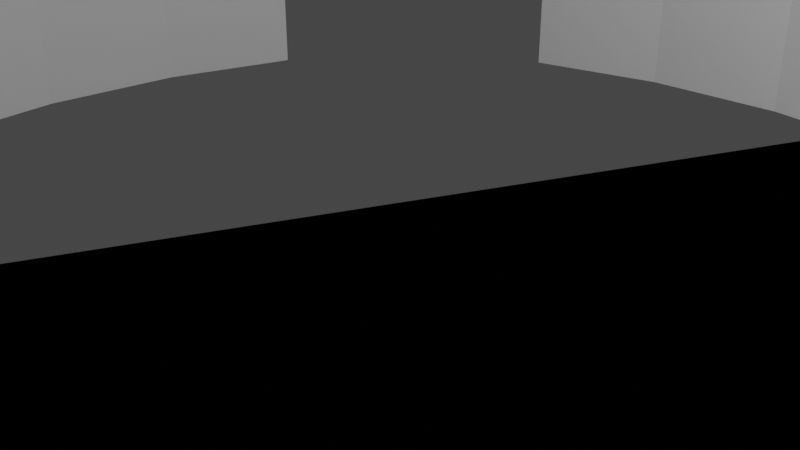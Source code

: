 # Source: EEGympyra.blend  (saved by Blender 2.93.21; exported with 4.5.12 LTS)
import bpy
from mathutils import Matrix  # noqa: F401  (used for matrix-valued properties, if any)

bpy.ops.wm.read_factory_settings(use_empty=True)
scene = bpy.context.scene
scene.name = 'Scene'

# ---- collections
col_collection = bpy.data.collections.new('Collection'); scene.collection.children.link(col_collection)

# ---- world
world_world = bpy.data.worlds.new('World'); scene.world = world_world
world_world.use_nodes = True; world_world.node_tree.nodes.clear()
_N = world_world.node_tree.nodes; _L = world_world.node_tree.links
n0 = _N.new('ShaderNodeOutputWorld'); n0.name = 'World Output'; n0.location = (300, 300)
n1 = _N.new('ShaderNodeBackground'); n1.name = 'Background'; n1.location = (10, 300)
n1.inputs[0].default_value = (0.05088, 0.05088, 0.05088, 1.0)
_L.new(n1.outputs[0], n0.inputs[0])
n0.is_active_output = True
world_world.color = (0.05088, 0.05088, 0.05088)
world_world.use_sun_shadow = False
world_world.sun_shadow_jitter_overblur = 0.0

# ---- cameras
cam_camera = bpy.data.cameras.new('Camera')
cam_camera.clip_end = 100.0
cam_camera.ortho_scale = 7.314

# ---- lights
light_light = bpy.data.lights.new('Light', 'POINT')
light_light.transmission_factor = 0.0
light_light.energy = 1000.0
light_light.shadow_soft_size = 0.1
light_light.shadow_maximum_resolution = 0.006
light_light.use_absolute_resolution = True

# ---- meshes
me_circle_002 = bpy.data.meshes.new('Circle.002')
me_circle_002.from_pydata([(0.0, 1.0, 0.0), (-0.1951, 0.9808, 0.0), (-0.3827, 0.9239, 0.0), (-0.5556, 0.8315, 0.0), (-0.7071, 0.7071, 0.0), (-0.8315, 0.5556, 0.0), (-0.9239, 0.3827, 0.0), (-0.9808, 0.1951, 0.0), (-1.0, -4.371e-08, 0.0), (-0.9808, -0.1951, 0.0), (-0.9239, -0.3827, 0.0), (-0.8315, -0.5556, 0.0), (-0.7071, -0.7071, 0.0), (-0.5556, -0.8315, 0.0), (-0.3827, -0.9239, 0.0), (-0.1951, -0.9808, 0.0), (8.742e-08, -1.0, 0.0), (0.1951, -0.9808, 0.0), (0.3827, -0.9239, 0.0), (0.5556, -0.8315, 0.0), (0.7071, -0.7071, 0.0), (0.8315, -0.5556, 0.0), (0.9239, -0.3827, 0.0), (0.9808, -0.1951, 0.0), (1.0, 1.192e-08, 0.0), (0.9808, 0.1951, 0.0), (0.9239, 0.3827, 0.0), (0.8315, 0.5556, 0.0), (0.7071, 0.7071, 0.0), (0.5556, 0.8315, 0.0), (0.3827, 0.9239, 0.0), (0.1951, 0.9808, 0.0), (9.791e-09, 1.701, -0.08129), (-0.3318, 1.668, -0.08129), (-0.6509, 1.571, -0.08129), (-0.945, 1.414, -0.08129), (-1.203, 1.203, -0.08129), (-1.414, 0.945, -0.08129), (-1.571, 0.6509, -0.08129), (-1.668, 0.3318, -0.08129), (-1.701, -6.129e-08, -0.08129), (-1.668, -0.3318, -0.08129), (-1.571, -0.6509, -0.08129), (-1.414, -0.945, -0.08129), (-1.203, -1.203, -0.08129), (-0.945, -1.414, -0.08129), (-0.6509, -1.571, -0.08129), (-0.3318, -1.668, -0.08129), (1.585e-07, -1.701, -0.08129), (0.3318, -1.668, -0.08129), (0.6509, -1.571, -0.08129), (0.945, -1.414, -0.08129), (1.203, -1.203, -0.08129), (1.414, -0.945, -0.08129), (1.571, -0.6509, -0.08129), (1.668, -0.3318, -0.08129), (1.701, 3.334e-08, -0.08129), (1.668, 0.3318, -0.08129), (1.571, 0.6509, -0.08129), (1.414, 0.945, -0.08129), (1.203, 1.203, -0.08129), (0.945, 1.414, -0.08129), (0.6509, 1.571, -0.08129), (0.3318, 1.668, -0.08129), (-0.1951, 0.9808, 0.4029), (0.0, 1.0, 0.4029), (-0.3827, 0.9239, 0.4029), (-0.5556, 0.8315, 0.4029), (-0.7071, 0.7071, 0.4029), (-0.8315, 0.5556, 0.4029), (-0.9239, 0.3827, 0.4029), (-0.9808, 0.1951, 0.4029), (-1.0, -4.371e-08, 0.4029), (-0.9808, -0.1951, 0.4029), (-0.9239, -0.3827, 0.4029), (-0.8315, -0.5556, 0.4029), (-0.7071, -0.7071, 0.4029), (-0.5556, -0.8315, 0.4029), (-0.3827, -0.9239, 0.4029), (-0.1951, -0.9808, 0.4029), (8.742e-08, -1.0, 0.4029), (0.1951, -0.9808, 0.4029), (0.3827, -0.9239, 0.4029), (0.5556, -0.8315, 0.4029), (0.7071, -0.7071, 0.4029), (0.8315, -0.5556, 0.4029), (0.9239, -0.3827, 0.4029), (0.9808, -0.1951, 0.4029), (1.0, 1.192e-08, 0.4029), (0.9808, 0.1951, 0.4029), (0.9239, 0.3827, 0.4029), (0.8315, 0.5556, 0.4029), (0.7071, 0.7071, 0.4029), (0.5556, 0.8315, 0.4029), (0.3827, 0.9239, 0.4029), (0.1951, 0.9808, 0.4029), (-0.3318, 1.668, 0.4029), (9.791e-09, 1.701, 0.4029), (-0.6509, 1.571, 0.4029), (-0.945, 1.414, 0.4029), (-1.203, 1.203, 0.4029), (-1.414, 0.945, 0.4029), (-1.571, 0.6509, 0.4029), (-1.668, 0.3318, 0.4029), (-1.701, -6.129e-08, 0.4029), (-1.668, -0.3318, 0.4029), (-1.571, -0.6509, 0.4029), (-1.414, -0.945, 0.4029), (-1.203, -1.203, 0.4029), (-0.945, -1.414, 0.4029), (-0.6509, -1.571, 0.4029), (-0.3318, -1.668, 0.4029), (1.585e-07, -1.701, 0.4029), (0.3318, -1.668, 0.4029), (0.6509, -1.571, 0.4029), (0.945, -1.414, 0.4029), (1.203, -1.203, 0.4029), (1.414, -0.945, 0.4029), (1.571, -0.6509, 0.4029), (1.668, -0.3318, 0.4029), (1.701, 3.334e-08, 0.4029), (1.668, 0.3318, 0.4029), (1.571, 0.6509, 0.4029), (1.414, 0.945, 0.4029), (1.203, 1.203, 0.4029), (0.945, 1.414, 0.4029), (0.6509, 1.571, 0.4029), (0.3318, 1.668, 0.4029), (-0.1951, 0.9808, 0.7753), (-3.992e-09, 1.0, 0.7753), (-0.3827, 0.9239, 0.7753), (-0.9808, 0.1951, 0.7753), (-0.9239, 0.3827, 0.7753), (-1.0, -4.371e-08, 0.7753), (-0.9808, -0.1951, 0.7753), (-0.9239, -0.3827, 0.7753), (-0.1951, -0.9808, 0.7753), (-0.3827, -0.9239, 0.7753), (8.343e-08, -1.0, 0.7753), (0.1951, -0.9808, 0.7753), (0.3827, -0.9239, 0.7753), (0.9808, -0.1951, 0.7753), (0.9239, -0.3827, 0.7753), (1.0, 1.192e-08, 0.7753), (0.9808, 0.1951, 0.7753), (0.9239, 0.3827, 0.7753), (0.1951, 0.9808, 0.7753), (0.3827, 0.9239, 0.7753), (-0.3318, 1.668, 0.7753), (5.799e-09, 1.701, 0.7753), (-0.6509, 1.571, 0.7753), (-1.668, 0.3318, 0.7753), (-1.571, 0.6509, 0.7753), (-1.701, -6.129e-08, 0.7753), (-1.668, -0.3318, 0.7753), (-1.571, -0.6509, 0.7753), (-0.3318, -1.668, 0.7753), (-0.6509, -1.571, 0.7753), (1.545e-07, -1.701, 0.7753), (0.3318, -1.668, 0.7753), (0.6509, -1.571, 0.7753), (1.668, -0.3318, 0.7753), (1.571, -0.6509, 0.7753), (1.701, 3.334e-08, 0.7753), (1.668, 0.3318, 0.7753), (1.571, 0.6509, 0.7753), (0.3318, 1.668, 0.7753), (0.6509, 1.571, 0.7753), (-0.1951, -0.9808, 0.4029), (-0.3827, -0.9239, 0.4029), (8.742e-08, -1.0, 0.4029), (0.1951, -0.9808, 0.4029), (0.3827, -0.9239, 0.4029), (-0.1951, -0.9808, 0.7753), (-0.3827, -0.9239, 0.7753), (8.343e-08, -1.0, 0.7753), (0.1951, -0.9808, 0.7753), (0.3827, -0.9239, 0.7753), (-0.2889, -0.9523, 0.4029), (-0.09755, -0.9904, 0.4029), (0.09755, -0.9904, 0.4029), (0.2889, -0.9523, 0.4029), (-0.2889, -0.9523, 0.7753), (-0.09755, -0.9904, 0.7753), (0.09755, -0.9904, 0.7753), (0.2889, -0.9523, 0.7753), (0.3827, -0.9239, 0.5891), (-0.3827, -0.9239, 0.5891), (-0.1951, -0.9808, 0.5891), (8.543e-08, -1.0, 0.5891), (0.1951, -0.9808, 0.5891), (0.2889, -0.9523, 0.5891), (0.09755, -0.9904, 0.5891), (-0.09755, -0.9904, 0.5891), (-0.2889, -0.9523, 0.5891), (-0.2889, -0.7023, 0.7753), (-0.3827, -0.6739, 0.7753), (-0.09755, -0.7404, 0.7753), (-0.1951, -0.7308, 0.7753), (0.09755, -0.7404, 0.7753), (7.675e-08, -0.75, 0.7753), (0.2889, -0.7023, 0.7753), (0.1951, -0.7308, 0.7753), (0.3827, -0.6739, 0.5891), (0.3827, -0.6739, 0.7753), (-0.3827, -0.6739, 0.5891), (-0.1951, -0.7308, 0.5891), (7.875e-08, -0.75, 0.5891), (0.1951, -0.7308, 0.5891), (0.2889, -0.7023, 0.5891), (0.09755, -0.7404, 0.5891), (-0.09755, -0.7404, 0.5891), (-0.2889, -0.7023, 0.5891), (0.9523, -0.2889, 0.4029), (0.9904, -0.09755, 0.4029), (0.9904, 0.09755, 0.4029), (0.9523, 0.2889, 0.4029), (0.9523, -0.2889, 0.7753), (0.9904, -0.09755, 0.7753), (0.9904, 0.09755, 0.7753), (0.9523, 0.2889, 0.7753), (0.9239, -0.3827, 0.5891), (0.9808, -0.1951, 0.5891), (1.0, 1.192e-08, 0.5891), (0.9808, 0.1951, 0.5891), (0.9239, 0.3827, 0.5891), (0.9523, 0.2889, 0.5891), (0.9904, 0.09755, 0.5891), (0.9904, -0.09755, 0.5891), (0.9523, -0.2889, 0.5891), (0.7023, -0.2889, 0.7753), (0.6739, -0.3827, 0.7753), (0.7404, -0.09755, 0.7753), (0.7308, -0.1951, 0.7753), (0.7404, 0.09755, 0.7753), (0.75, -5.25e-09, 0.7753), (0.7023, 0.2889, 0.7753), (0.7308, 0.1951, 0.7753), (0.6739, -0.3827, 0.5891), (0.6739, 0.3827, 0.7753), (0.7308, -0.1951, 0.5891), (0.75, -5.25e-09, 0.5891), (0.7308, 0.1951, 0.5891), (0.6739, 0.3827, 0.5891), (0.7023, 0.2889, 0.5891), (0.7404, 0.09755, 0.5891), (0.7404, -0.09755, 0.5891), (0.7023, -0.2889, 0.5891), (-0.09755, 0.9904, 0.4029), (-0.2889, 0.9523, 0.4029), (0.2889, 0.9523, 0.4029), (0.09755, 0.9904, 0.4029), (-0.09755, 0.9904, 0.7753), (-0.2889, 0.9523, 0.7753), (0.2889, 0.9523, 0.7753), (0.09755, 0.9904, 0.7753), (0.3827, 0.9239, 0.5891), (-1.996e-09, 1.0, 0.5891), (-0.1951, 0.9808, 0.5891), (-0.3827, 0.9239, 0.5891), (0.1951, 0.9808, 0.5891), (0.09755, 0.9904, 0.5891), (0.2889, 0.9523, 0.5891), (-0.2889, 0.9523, 0.5891), (-0.09755, 0.9904, 0.5891), (-0.09755, 0.7404, 0.7753), (1.724e-08, 0.75, 0.7753), (-0.2889, 0.7023, 0.7753), (-0.1951, 0.7308, 0.7753), (0.2889, 0.7023, 0.7753), (0.3827, 0.6739, 0.7753), (0.09755, 0.7404, 0.7753), (0.1951, 0.7308, 0.7753), (1.923e-08, 0.75, 0.5891), (-0.3827, 0.6739, 0.5891), (-0.3827, 0.6739, 0.7753), (0.3827, 0.6739, 0.5891), (-0.1951, 0.7308, 0.5891), (0.1951, 0.7308, 0.5891), (0.09755, 0.7404, 0.5891), (0.2889, 0.7023, 0.5891), (-0.2889, 0.7023, 0.5891), (-0.09755, 0.7404, 0.5891), (-0.9523, 0.2889, 0.4029), (-0.9904, 0.09755, 0.4029), (-0.9904, -0.09755, 0.4029), (-0.9523, -0.2889, 0.4029), (-0.9523, 0.2889, 0.7753), (-0.9904, 0.09755, 0.7753), (-0.9904, -0.09755, 0.7753), (-0.9523, -0.2889, 0.7753), (-1.0, -4.371e-08, 0.5891), (-0.9808, -0.1951, 0.5891), (-0.9239, -0.3827, 0.5891), (-0.9239, 0.3827, 0.5891), (-0.9808, 0.1951, 0.5891), (-0.9904, 0.09755, 0.5891), (-0.9523, 0.2889, 0.5891), (-0.9523, -0.2889, 0.5891), (-0.9904, -0.09755, 0.5891), (-0.7023, 0.2889, 0.7753), (-0.6739, 0.3827, 0.7753), (-0.7404, 0.09755, 0.7753), (-0.7308, 0.1951, 0.7753), (-0.7404, -0.09755, 0.7753), (-0.75, -5.802e-08, 0.7753), (-0.7023, -0.2889, 0.7753), (-0.7308, -0.1951, 0.7753), (-0.75, -5.802e-08, 0.5891), (-0.6739, -0.3827, 0.7753), (-0.7308, -0.1951, 0.5891), (-0.6739, -0.3827, 0.5891), (-0.6739, 0.3827, 0.5891), (-0.7308, 0.1951, 0.5891), (-0.7404, 0.09755, 0.5891), (-0.7023, 0.2889, 0.5891), (-0.7023, -0.2889, 0.5891), (-0.7404, -0.09755, 0.5891)], [], [(48, 16, 17, 18, 19, 20, 21, 22, 23, 24, 25, 26, 27, 28, 29, 30, 31, 0, 32, 63, 62, 61, 60, 59, 58, 57, 56, 55, 54, 53, 52, 51, 50, 49), (32, 0, 1, 2, 3, 4, 5, 6, 7, 8, 9, 10, 11, 12, 13, 14, 15, 16, 48, 47, 46, 45, 44, 43, 42, 41, 40, 39, 38, 37, 36, 35, 34, 33), (250, 251, 95), (248, 249, 64), (61, 62, 126, 125), (35, 36, 100, 99), (10, 9, 73, 286, 74), (62, 63, 127, 126), (36, 37, 101, 100), (11, 10, 74, 75), (63, 32, 97, 127), (37, 38, 102, 101), (12, 11, 75, 76), (38, 39, 103, 102), (13, 12, 76, 77), (39, 40, 104, 103), (14, 13, 77, 78), (40, 41, 105, 104), (15, 14, 78, 79), (41, 42, 106, 105), (16, 15, 79, 80), (42, 43, 107, 106), (17, 16, 80, 81), (43, 44, 108, 107), (18, 17, 81, 82), (44, 45, 109, 108), (19, 18, 82, 83), (45, 46, 110, 109), (20, 19, 83, 84), (46, 47, 111, 110), (21, 20, 84, 85), (47, 48, 112, 111), (22, 21, 85, 86), (48, 49, 113, 112), (23, 22, 86, 213, 87), (49, 50, 114, 113), (24, 23, 87, 214, 88), (50, 51, 115, 114), (25, 24, 88, 215, 89), (51, 52, 116, 115), (26, 25, 89, 216, 90), (52, 53, 117, 116), (27, 26, 90, 91), (1, 0, 65, 248, 64), (53, 54, 118, 117), (28, 27, 91, 92), (2, 1, 64, 249, 66), (54, 55, 119, 118), (29, 28, 92, 93), (3, 2, 66, 67), (55, 56, 120, 119), (30, 29, 93, 94), (4, 3, 67, 68), (56, 57, 121, 120), (31, 30, 94, 250, 95), (5, 4, 68, 69), (57, 58, 122, 121), (0, 31, 95, 251, 65), (6, 5, 69, 70), (58, 59, 123, 122), (32, 33, 96, 97), (7, 6, 70, 283, 71), (59, 60, 124, 123), (33, 34, 98, 96), (8, 7, 71, 284, 72), (60, 61, 125, 124), (34, 35, 99, 98), (9, 8, 72, 285, 73), (145, 225, 243, 239), (126, 127, 166, 167), (288, 133, 305, 302), (112, 113, 159, 158), (157, 156, 158, 159, 160, 140, 139, 138, 136, 137), (143, 218, 141, 217, 142, 162, 161, 163, 164, 165, 145, 220, 144, 219), (167, 166, 149, 148, 150, 130, 253, 128, 252, 129, 255, 146, 254, 147), (133, 288, 131, 287, 132, 152, 151, 153, 154, 155, 135, 290, 134, 289), (113, 114, 160, 159), (292, 299, 317, 310), (114, 82, 140, 160), (127, 97, 149, 166), (224, 227, 245, 242), (78, 110, 157, 137), (217, 141, 233, 230), (102, 103, 151, 152), (86, 118, 162, 142, 221), (144, 220, 236, 237), (103, 104, 153, 151), (122, 90, 225, 145, 165), (104, 105, 154, 153), (94, 126, 167, 147, 256), (147, 254, 269, 270), (118, 119, 161, 162), (140, 82, 172, 186, 177), (105, 106, 155, 154), (98, 66, 259, 130, 150), (254, 146, 272, 269), (119, 120, 163, 161), (139, 140, 177, 185, 176), (70, 102, 152, 132, 294), (120, 121, 164, 163), (79, 78, 169, 178, 168), (106, 74, 293, 135, 155), (264, 257, 273, 282), (121, 122, 165, 164), (82, 81, 171, 181, 172), (262, 256, 276, 280), (97, 96, 148, 149), (110, 111, 156, 157), (295, 297, 315, 313), (96, 98, 150, 148), (111, 112, 158, 156), (134, 290, 306, 307), (193, 188, 206, 211), (187, 174, 196, 205), (191, 190, 208, 209), (175, 184, 199, 200), (137, 136, 173, 182, 174), (80, 79, 168, 179, 170), (78, 137, 174, 187, 169), (136, 138, 175, 183, 173), (81, 80, 170, 180, 171), (138, 139, 176, 184, 175), (189, 193, 211, 207), (172, 181, 191, 186), (181, 171, 190, 191), (186, 191, 209, 203), (171, 180, 192, 190), (180, 170, 189, 192), (173, 183, 197, 198), (170, 179, 193, 189), (179, 168, 188, 193), (185, 177, 204, 201), (168, 178, 194, 188), (178, 169, 187, 194), (212, 205, 196, 195), (211, 206, 198, 197), (210, 207, 200, 199), (209, 208, 202, 201), (203, 209, 201, 204), (208, 210, 199, 202), (207, 211, 197, 200), (206, 212, 195, 198), (176, 185, 201, 202), (177, 186, 203, 204), (182, 173, 198, 195), (190, 192, 210, 208), (188, 194, 212, 206), (183, 175, 200, 197), (192, 189, 207, 210), (194, 187, 205, 212), (184, 176, 202, 199), (174, 182, 195, 196), (143, 219, 234, 235), (90, 216, 226, 225), (216, 89, 224, 226), (228, 222, 240, 246), (89, 215, 227, 224), (215, 88, 223, 227), (141, 218, 232, 233), (88, 214, 228, 223), (214, 87, 222, 228), (226, 224, 242, 244), (87, 213, 229, 222), (213, 86, 221, 229), (247, 238, 231, 230), (246, 240, 233, 232), (245, 241, 235, 234), (244, 242, 237, 236), (243, 244, 236, 239), (242, 245, 234, 237), (241, 246, 232, 235), (240, 247, 230, 233), (222, 229, 247, 240), (218, 143, 235, 232), (227, 223, 241, 245), (229, 221, 238, 247), (219, 144, 237, 234), (221, 142, 231, 238), (220, 145, 239, 236), (225, 226, 244, 243), (142, 217, 230, 231), (223, 228, 246, 241), (253, 130, 275, 267), (65, 251, 261, 257), (251, 95, 260, 261), (258, 264, 282, 277), (95, 250, 262, 260), (250, 94, 256, 262), (260, 262, 280, 278), (66, 249, 263, 259), (249, 64, 258, 263), (252, 128, 268, 265), (64, 248, 264, 258), (248, 65, 257, 264), (97, 96, 98, 99, 100, 101, 102, 103, 104, 105, 106, 107, 108, 109, 110, 111, 112, 80, 79, 78, 77, 76, 75, 74, 286, 73, 285, 72, 284, 71, 283, 70, 69, 68, 67, 66, 249, 248, 65), (112, 113, 114, 115, 116, 117, 118, 119, 120, 121, 122, 123, 124, 125, 126, 127, 97, 65, 251, 250, 94, 93, 92, 91, 90, 216, 89, 215, 88, 214, 87, 213, 86, 85, 84, 83, 82, 81, 80), (282, 273, 266, 265), (281, 277, 268, 267), (280, 276, 270, 269), (279, 278, 272, 271), (273, 279, 271, 266), (278, 280, 269, 272), (274, 281, 267, 275), (277, 282, 265, 268), (129, 252, 265, 266), (146, 255, 271, 272), (255, 129, 266, 271), (257, 261, 279, 273), (128, 253, 267, 268), (256, 147, 270, 276), (259, 263, 281, 274), (261, 260, 278, 279), (263, 258, 277, 281), (130, 259, 274, 275), (287, 131, 303, 300), (72, 284, 296, 291), (284, 71, 295, 296), (294, 132, 301, 312), (71, 283, 297, 295), (283, 70, 294, 297), (133, 289, 304, 305), (74, 286, 298, 293), (286, 73, 292, 298), (135, 293, 311, 309), (73, 285, 299, 292), (285, 72, 291, 299), (317, 308, 305, 304), (316, 310, 307, 306), (315, 312, 301, 300), (314, 313, 303, 302), (308, 314, 302, 305), (313, 315, 300, 303), (311, 316, 306, 309), (310, 317, 304, 307), (297, 294, 312, 315), (299, 291, 308, 317), (289, 134, 307, 304), (290, 135, 309, 306), (291, 296, 314, 308), (293, 298, 316, 311), (132, 287, 300, 301), (296, 295, 313, 314), (298, 292, 310, 316), (131, 288, 302, 303)])
_uv = me_circle_002.uv_layers.new(name='UVMap')
_uv.uv.foreach_set('vector', [0.0, 0.0, 0.0, 0.0, 0.0, 0.0, 0.0, 0.0, 0.0, 0.0, 0.0, 0.0, 0.0, 0.0, 0.0, 0.0, 0.0, 0.0, 0.0, 0.0, 0.0, 0.0, 0.0, 0.0, 0.0, 0.0, 0.0, 0.0, 0.0, 0.0, 0.0, 0.0, 0.0, 0.0, 0.0, 0.0, 0.0, 0.0, 0.0, 0.0, 0.0, 0.0, 0.0, 0.0, 0.0, 0.0, 0.0, 0.0, 0.0, 0.0, 0.0, 0.0, 0.0, 0.0, 0.0, 0.0, 0.0, 0.0, 0.0, 0.0, 0.0, 0.0, 0.0, 0.0, 0.0, 0.0, 0.0, 0.0, 0.0, 0.0, 0.0, 0.0, 0.0, 0.0, 0.0, 0.0, 0.0, 0.0, 0.0, 0.0, 0.0, 0.0, 0.0, 0.0, 0.0, 0.0, 0.0, 0.0, 0.0, 0.0, 0.0, 0.0, 0.0, 0.0, 0.0, 0.0, 0.0, 0.0, 0.0, 0.0, 0.0, 0.0, 0.0, 0.0, 0.0, 0.0, 0.0, 0.0, 0.0, 0.0, 0.0, 0.0, 0.0, 0.0, 0.0, 0.0, 0.0, 0.0, 0.0, 0.0, 0.0, 0.0, 0.0, 0.0, 0.0, 0.0, 0.0, 0.0, 0.0, 0.0, 0.0, 0.0, 0.0, 0.0, 0.0, 0.0, 0.0, 0.0, 0.0, 0.0, 0.0, 0.0, 0.0, 0.0, 0.0, 0.0, 0.0, 0.0, 0.0, 0.0, 0.0, 0.0, 0.0, 0.0, 0.0, 0.0, 0.0, 0.0, 0.0, 0.0, 0.0, 0.0, 0.0, 0.0, 0.0, 0.0, 0.0, 0.0, 0.0, 0.0, 0.0, 0.0, 0.0, 0.0, 0.0, 0.0, 0.0, 0.0, 0.0, 0.0, 0.0, 0.0, 0.0, 0.0, 0.0, 0.0, 0.0, 0.0, 0.0, 0.0, 0.0, 0.0, 0.0, 0.0, 0.0, 0.0, 0.0, 0.0, 0.0, 0.0, 0.0, 0.0, 0.0, 0.0, 0.0, 0.0, 0.0, 0.0, 0.0, 0.0, 0.0, 0.0, 0.0, 0.0, 0.0, 0.0, 0.0, 0.0, 0.0, 0.0, 0.0, 0.0, 0.0, 0.0, 0.0, 0.0, 0.0, 0.0, 0.0, 0.0, 0.0, 0.0, 0.0, 0.0, 0.0, 0.0, 0.0, 0.0, 0.0, 0.0, 0.0, 0.0, 0.0, 0.0, 0.0, 0.0, 0.0, 0.0, 0.0, 0.0, 0.0, 0.0, 0.0, 0.0, 0.0, 0.0, 0.0, 0.0, 0.0, 0.0, 0.0, 0.0, 0.0, 0.0, 0.0, 0.0, 0.0, 0.0, 0.0, 0.0, 0.0, 0.0, 0.0, 0.0, 0.0, 0.0, 0.0, 0.0, 0.0, 0.0, 0.0, 0.0, 0.0, 0.0, 0.0, 0.0, 0.0, 0.0, 0.0, 0.0, 0.0, 0.0, 0.0, 0.0, 0.0, 0.0, 0.0, 0.0, 0.0, 0.0, 0.0, 0.0, 0.0, 0.0, 0.0, 0.0, 0.0, 0.0, 0.0, 0.0, 0.0, 0.0, 0.0, 0.0, 0.0, 0.0, 0.0, 0.0, 0.0, 0.0, 0.0, 0.0, 0.0, 0.0, 0.0, 0.0, 0.0, 0.0, 0.0, 0.0, 0.0, 0.0, 0.0, 0.0, 0.0, 0.0, 0.0, 0.0, 0.0, 0.0, 0.0, 0.0, 0.0, 0.0, 0.0, 0.0, 0.0, 0.0, 0.0, 0.0, 0.0, 0.0, 0.0, 0.0, 0.0, 0.0, 0.0, 0.0, 0.0, 0.0, 0.0, 0.0, 0.0, 0.0, 0.0, 0.0, 0.0, 0.0, 0.0, 0.0, 0.0, 0.0, 0.0, 0.0, 0.0, 0.0, 0.0, 0.0, 0.0, 0.0, 0.0, 0.0, 0.0, 0.0, 0.0, 0.0, 0.0, 0.0, 0.0, 0.0, 0.0, 0.0, 0.0, 0.0, 0.0, 0.0, 0.0, 0.0, 0.0, 0.0, 0.0, 0.0, 0.0, 0.0, 0.0, 0.0, 0.0, 0.0, 0.0, 0.0, 0.0, 0.0, 0.0, 0.0, 0.0, 0.0, 0.0, 0.0, 0.0, 0.0, 0.0, 0.0, 0.0, 0.0, 0.0, 0.0, 0.0, 0.0, 0.0, 0.0, 0.0, 0.0, 0.0, 0.0, 0.0, 0.0, 0.0, 0.0, 0.0, 0.0, 0.0, 0.0, 0.0, 0.0, 0.0, 0.0, 0.0, 0.0, 0.0, 0.0, 0.0, 0.0, 0.0, 0.0, 0.0, 0.0, 0.0, 0.0, 0.0, 0.0, 0.0, 0.0, 0.0, 0.0, 0.0, 0.0, 0.0, 0.0, 0.0, 0.0, 0.0, 0.0, 0.0, 0.0, 0.0, 0.0, 0.0, 0.0, 0.0, 0.0, 0.0, 0.0, 0.0, 0.0, 0.0, 0.0, 0.0, 0.0, 0.0, 0.0, 0.0, 0.0, 0.0, 0.0, 0.0, 0.0, 0.0, 0.0, 0.0, 0.0, 0.0, 0.0, 0.0, 0.0, 0.0, 0.0, 0.0, 0.0, 0.0, 0.0, 0.0, 0.0, 0.0, 0.0, 0.0, 0.0, 0.0, 0.0, 0.0, 0.0, 0.0, 0.0, 0.0, 0.0, 0.0, 0.0, 0.0, 0.0, 0.0, 0.0, 0.0, 0.0, 0.0, 0.0, 0.0, 0.0, 0.0, 0.0, 0.0, 0.0, 0.0, 0.0, 0.0, 0.0, 0.0, 0.0, 0.0, 0.0, 0.0, 0.0, 0.0, 0.0, 0.0, 0.0, 0.0, 0.0, 0.0, 0.0, 0.0, 0.0, 0.0, 0.0, 0.0, 0.0, 0.0, 0.0, 0.0, 0.0, 0.0, 0.0, 0.0, 0.0, 0.0, 0.0, 0.0, 0.0, 0.0, 0.0, 0.0, 0.0, 0.0, 0.0, 0.0, 0.0, 0.0, 0.0, 0.0, 0.0, 0.0, 0.0, 0.0, 0.0, 0.0, 0.0, 0.0, 0.0, 0.0, 0.0, 0.0, 0.0, 0.0, 0.0, 0.0, 0.0, 0.0, 0.0, 0.0, 0.0, 0.0, 0.0, 0.0, 0.0, 0.0, 0.0, 0.0, 0.0, 0.0, 0.0, 0.0, 0.0, 0.0, 0.0, 0.0, 0.0, 0.0, 0.0, 0.0, 0.0, 0.0, 0.0, 0.0, 0.0, 0.0, 0.0, 0.0, 0.0, 0.0, 0.0, 0.0, 0.0, 0.0, 0.0, 0.0, 0.0, 0.0, 0.0, 0.0, 0.0, 0.0, 0.0, 0.0, 0.0, 0.0, 0.0, 0.0, 0.0, 0.0, 0.0, 0.0, 0.0, 0.0, 0.0, 0.0, 0.0, 0.0, 0.0, 0.0, 0.0, 0.0, 0.0, 0.0, 0.0, 0.0, 0.0, 0.0, 0.0, 0.0, 0.0, 0.0, 0.0, 0.0, 0.0, 0.0, 0.0, 0.0, 0.0, 0.0, 0.0, 0.0, 0.0, 0.0, 0.0, 0.0, 0.0, 0.0, 0.0, 0.0, 0.0, 0.0, 0.0, 0.0, 0.0, 0.0, 0.0, 0.0, 0.0, 0.0, 0.0, 0.0, 0.0, 0.0, 0.0, 0.0, 0.0, 0.0, 0.0, 0.0, 0.0, 0.0, 0.0, 0.0, 0.0, 0.0, 0.0, 0.0, 0.0, 0.0, 0.0, 0.0, 0.0, 0.0, 0.0, 0.0, 0.0, 0.0, 0.0, 0.0, 0.0, 0.0, 0.0, 0.0, 0.0, 0.0, 0.0, 0.0, 0.0, 0.0, 0.0, 0.0, 0.0, 0.0, 0.0, 0.0, 0.0, 0.0, 0.0, 0.0, 0.0, 0.0, 0.0, 0.0, 0.0, 0.0, 0.0, 0.0, 0.0, 0.0, 0.0, 0.0, 0.0, 0.0, 0.0, 0.0, 0.0, 0.0, 0.0, 0.0, 0.0, 0.0, 0.0, 0.0, 0.0, 0.0, 0.0, 0.0, 0.0, 0.0, 0.0, 0.0, 0.0, 0.0, 0.0, 0.0, 0.0, 0.0, 0.0, 0.0, 0.0, 0.0, 0.0, 0.0, 0.0, 0.0, 0.0, 0.0, 0.0, 0.0, 0.0, 0.0, 0.0, 0.0, 0.0, 0.0, 0.0, 0.0, 0.0, 0.0, 0.0, 0.0, 0.0, 0.0, 0.0, 0.0, 0.0, 0.0, 0.0, 0.0, 0.0, 0.0, 0.0, 0.0, 0.0, 0.0, 0.0, 0.0, 0.0, 0.0, 0.0, 0.0, 0.0, 0.0, 0.0, 0.0, 0.0, 0.0, 0.0, 0.0, 0.0, 0.0, 0.0, 0.0, 0.0, 0.0, 0.0, 0.0, 0.0, 0.0, 0.0, 0.0, 0.0, 0.0, 0.0, 0.0, 0.0, 0.0, 0.0, 0.0, 0.0, 0.0, 0.0, 0.0, 0.0, 0.0, 0.0, 0.0, 0.0, 0.0, 0.0, 0.0, 0.0, 0.0, 0.0, 0.0, 0.0, 0.0, 0.0, 0.0, 0.0, 0.0, 0.0, 0.0, 0.0, 0.0, 0.0, 0.0, 0.0, 0.0, 0.0, 0.0, 0.0, 0.0, 0.0, 0.0, 0.0, 0.0, 0.0, 0.0, 0.0, 0.0, 0.0, 0.0, 0.0, 0.0, 0.0, 0.0, 0.0, 0.0, 0.0, 0.0, 0.0, 0.0, 0.0, 0.0, 0.0, 0.0, 0.0, 0.0, 0.0, 0.0, 0.0, 0.0, 0.0, 0.0, 0.0, 0.0, 0.0, 0.0, 0.0, 0.0, 0.0, 0.0, 0.0, 0.0, 0.0, 0.0, 0.0, 0.0, 0.0, 0.0, 0.0, 0.0, 0.0, 0.0, 0.0, 0.0, 0.0, 0.0, 0.0, 0.0, 0.0, 0.0, 0.0, 0.0, 0.0, 0.0, 0.0, 0.0, 0.0, 0.0, 0.0, 0.0, 0.0, 0.0, 0.0, 0.0, 0.0, 0.0, 0.0, 0.0, 0.0, 0.0, 0.0, 0.0, 0.0, 0.0, 0.0, 0.0, 0.0, 0.0, 0.0, 0.0, 0.0, 0.0, 0.0, 0.0, 0.0, 0.0, 0.0, 0.0, 0.0, 0.0, 0.0, 0.0, 0.0, 0.0, 0.0, 0.0, 0.0, 0.0, 0.0, 0.0, 0.0, 0.0, 0.0, 0.0, 0.0, 0.0, 0.0, 0.0, 0.0, 0.0, 0.0, 0.0, 0.0, 0.0, 0.0, 0.0, 0.0, 0.0, 0.0, 0.0, 0.0, 0.0, 0.0, 0.0, 0.0, 0.0, 0.0, 0.0, 0.0, 0.0, 0.0, 0.0, 0.0, 0.0, 0.0, 0.0, 0.0, 0.0, 0.0, 0.0, 0.0, 0.0, 0.0, 0.0, 0.0, 0.0, 0.0, 0.0, 0.0, 0.0, 0.0, 0.0, 0.0, 0.0, 0.0, 0.0, 0.0, 0.0, 0.0, 0.0, 0.0, 0.0, 0.0, 0.0, 0.0, 0.0, 0.0, 0.0, 0.0, 0.0, 0.0, 0.0, 0.0, 0.0, 0.0, 0.0, 0.0, 0.0, 0.0, 0.0, 0.0, 0.0, 0.0, 0.0, 0.0, 0.0, 0.0, 0.0, 0.0, 0.0, 0.0, 0.0, 0.0, 0.0, 0.0, 0.0, 0.0, 0.0, 0.0, 0.0, 0.0, 0.0, 0.0, 0.0, 0.0, 0.0, 0.0, 0.0, 0.0, 0.0, 0.0, 0.0, 0.0, 0.0, 0.0, 0.0, 0.0, 0.0, 0.0, 0.0, 0.0, 0.0, 0.0, 0.0, 0.0, 0.0, 0.0, 0.0, 0.0, 0.0, 0.0, 0.0, 0.0, 0.0, 0.0, 0.0, 0.0, 0.0, 0.0, 0.0, 0.0, 0.0, 0.0, 0.0, 0.0, 0.0, 0.0, 0.0, 0.0, 0.0, 0.0, 0.0, 0.0, 0.0, 0.0, 0.0, 0.0, 0.0, 0.0, 0.0, 0.0, 0.0, 0.0, 0.0, 0.0, 0.0, 0.0, 0.0, 0.0, 0.0, 0.0, 0.0, 0.0, 0.0, 0.0, 0.0, 0.0, 0.0, 0.0, 0.0, 0.0, 0.0, 0.0, 0.0, 0.0, 0.0, 0.0, 0.0, 0.0, 0.0, 0.0, 0.0, 0.0, 0.0, 0.0, 0.0, 0.0, 0.0, 0.0, 0.0, 0.0, 0.0, 0.0, 0.0, 0.0, 0.0, 0.0, 0.0, 0.0, 0.0, 0.0, 0.0, 0.0, 0.0, 0.0, 0.0, 0.0, 0.0, 0.0, 0.0, 0.0, 0.0, 0.0, 0.0, 0.0, 0.0, 0.0, 0.0, 0.0, 0.0, 0.0, 0.0, 0.0, 0.0, 0.0, 0.0, 0.0, 0.0, 0.0, 0.0, 0.0, 0.0, 0.0, 0.0, 0.0, 0.0, 0.0, 0.0, 0.0, 0.0, 0.0, 0.0, 0.0, 0.0, 0.0, 0.0, 0.0, 0.0, 0.0, 0.0, 0.0, 0.0, 0.0, 0.0, 0.0, 0.0, 0.0, 0.0, 0.0, 0.0, 0.0, 0.0, 0.0, 0.0, 0.0, 0.0, 0.0, 0.0, 0.0, 0.0, 0.0, 0.0, 0.0, 0.0, 0.0, 0.0, 0.0, 0.0, 0.0, 0.0, 0.0, 0.0, 0.0, 0.0, 0.0, 0.0, 0.0, 0.0, 0.0, 0.0, 0.0, 0.0, 0.0, 0.0, 0.0, 0.0, 0.0, 0.0, 0.0, 0.0, 0.0, 0.0, 0.0, 0.0, 0.0, 0.0, 0.0, 0.0, 0.0, 0.0, 0.0, 0.0, 0.0, 0.0, 0.0, 0.0, 0.0, 0.0, 0.0, 0.0, 0.0, 0.0, 0.0, 0.0, 0.0, 0.0, 0.0, 0.0, 0.0, 0.0, 0.0, 0.0, 0.0, 0.0, 0.0, 0.0, 0.0, 0.0, 0.0, 0.0, 0.0, 0.0, 0.0, 0.0, 0.0, 0.0, 0.0, 0.0, 0.0, 0.0, 0.0, 0.0, 0.0, 0.0, 0.0, 0.0, 0.0, 0.0, 0.0, 0.0, 0.0, 0.0, 0.0, 0.0, 0.0, 0.0, 0.0, 0.0, 0.0, 0.0, 0.0, 0.0, 0.0, 0.0, 0.0, 0.0, 0.0, 0.0, 0.0, 0.0, 0.0, 0.0, 0.0, 0.0, 0.0, 0.0, 0.0, 0.0, 0.0, 0.0, 0.0, 0.0, 0.0, 0.0, 0.0, 0.0, 0.0, 0.0, 0.0, 0.0, 0.0, 0.0, 0.0, 0.0, 0.0, 0.0, 0.0, 0.0, 0.0, 0.0, 0.0, 0.0, 0.0, 0.0, 0.0, 0.0, 0.0, 0.0, 0.0, 0.0, 0.0, 0.0, 0.0, 0.0, 0.0, 0.0, 0.0, 0.0, 0.0, 0.0, 0.0, 0.0, 0.0, 0.0, 0.0, 0.0, 0.0, 0.0, 0.0, 0.0, 0.0, 0.0, 0.0, 0.0, 0.0, 0.0, 0.0, 0.0, 0.0, 0.0, 0.0, 0.0, 0.0, 0.0, 0.0, 0.0, 0.0, 0.0, 0.0, 0.0, 0.0, 0.0, 0.0, 0.0, 0.0, 0.0, 0.0, 0.0, 0.0, 0.0, 0.0, 0.0, 0.0, 0.0, 0.0, 0.0, 0.0, 0.0, 0.0, 0.0, 0.0, 0.0, 0.0, 0.0, 0.0, 0.0, 0.0, 0.0, 0.0, 0.0, 0.0, 0.0, 0.0, 0.0, 0.0, 0.0, 0.0, 0.0, 0.0, 0.0, 0.0, 0.0, 0.0, 0.0, 0.0, 0.0, 0.0, 0.0, 0.0, 0.0, 0.0, 0.0, 0.0, 0.0, 0.0, 0.0, 0.0, 0.0, 0.0, 0.0, 0.0, 0.0, 0.0, 0.0, 0.0, 0.0, 0.0, 0.0, 0.0, 0.0, 0.0, 0.0, 0.0, 0.0, 0.0, 0.0, 0.0, 0.0, 0.0, 0.0, 0.0, 0.0, 0.0, 0.0, 0.0, 0.0, 0.0, 0.0, 0.0, 0.0, 0.0, 0.0, 0.0, 0.0, 0.0, 0.0, 0.0, 0.0, 0.0, 0.0, 0.0, 0.0, 0.0, 0.0, 0.0, 0.0, 0.0, 0.0, 0.0, 0.0, 0.0, 0.0, 0.0, 0.0, 0.0, 0.0, 0.0, 0.0, 0.0, 0.0, 0.0, 0.0, 0.0, 0.0, 0.0, 0.0, 0.0, 0.0, 0.0, 0.0, 0.0, 0.0, 0.0, 0.0, 0.0, 0.0, 0.0, 0.0, 0.0, 0.0, 0.0, 0.0, 0.0, 0.0, 0.0, 0.0, 0.0, 0.0, 0.0, 0.0, 0.0, 0.0, 0.0, 0.0, 0.0, 0.0, 0.0, 0.0, 0.0, 0.0, 0.0, 0.0, 0.0, 0.0, 0.0, 0.0, 0.0, 0.0, 0.0, 0.0, 0.0, 0.0, 0.0, 0.0, 0.0, 0.0, 0.0, 0.0, 0.0, 0.0, 0.0, 0.0, 0.0, 0.0, 0.0, 0.0, 0.0, 0.0, 0.0, 0.0, 0.0, 0.0, 0.0, 0.0, 0.0, 0.0, 0.0, 0.0, 0.0, 0.0, 0.0, 0.0, 0.0, 0.0, 0.0, 0.0, 0.0, 0.0, 0.0, 0.0, 0.0, 0.0, 0.0, 0.0, 0.0, 0.0, 0.0, 0.0, 0.0, 0.0, 0.0, 0.0, 0.0, 0.0, 0.0, 0.0, 0.0, 0.0, 0.0, 0.0, 0.0, 0.0, 0.0, 0.0, 0.0, 0.0, 0.0, 0.0, 0.0, 0.0, 0.0, 0.0, 0.0, 0.0, 0.0, 0.0, 0.0, 0.0, 0.0, 0.0, 0.0, 0.0, 0.0, 0.0, 0.0, 0.0, 0.0, 0.0, 0.0, 0.0, 0.0, 0.0, 0.0, 0.0, 0.0, 0.0, 0.0, 0.0, 0.0, 0.0, 0.0, 0.0, 0.0, 0.0, 0.0, 0.0, 0.0, 0.0, 0.0, 0.0, 0.0, 0.0, 0.0, 0.0, 0.0, 0.0, 0.0, 0.0, 0.0, 0.0, 0.0, 0.0, 0.0, 0.0, 0.0, 0.0, 0.0, 0.0, 0.0, 0.0, 0.0, 0.0, 0.0, 0.0, 0.0, 0.0, 0.0, 0.0, 0.0, 0.0, 0.0, 0.0, 0.0, 0.0, 0.0, 0.0, 0.0, 0.0, 0.0, 0.0, 0.0, 0.0, 0.0, 0.0, 0.0, 0.0, 0.0, 0.0, 0.0, 0.0, 0.0, 0.0, 0.0, 0.0, 0.0, 0.0, 0.0, 0.0, 0.0, 0.0, 0.0, 0.0, 0.0, 0.0, 0.0, 0.0, 0.0, 0.0, 0.0, 0.0, 0.0, 0.0, 0.0, 0.0, 0.0, 0.0, 0.0, 0.0, 0.0, 0.0, 0.0, 0.0, 0.0, 0.0, 0.0, 0.0, 0.0, 0.0, 0.0, 0.0, 0.0, 0.0, 0.0, 0.0, 0.0, 0.0, 0.0, 0.0, 0.0, 0.0, 0.0, 0.0, 0.0, 0.0, 0.0, 0.0, 0.0, 0.0, 0.0, 0.0, 0.0, 0.0, 0.0, 0.0, 0.0, 0.0, 0.0, 0.0, 0.0, 0.0, 0.0, 0.0, 0.0, 0.0, 0.0, 0.0, 0.0, 0.0, 0.0, 0.0, 0.0, 0.0, 0.0, 0.0, 0.0, 0.0, 0.0, 0.0, 0.0, 0.0, 0.0, 0.0, 0.0, 0.0, 0.0, 0.0, 0.0, 0.0, 0.0, 0.0, 0.0, 0.0, 0.0, 0.0, 0.0, 0.0, 0.0, 0.0, 0.0, 0.0, 0.0, 0.0, 0.0, 0.0, 0.0, 0.0, 0.0, 0.0, 0.0, 0.0, 0.0, 0.0, 0.0, 0.0, 0.0, 0.0, 0.0, 0.0, 0.0, 0.0, 0.0, 0.0, 0.0, 0.0, 0.0, 0.0, 0.0, 0.0, 0.0, 0.0, 0.0, 0.0, 0.0, 0.0, 0.0, 0.0, 0.0, 0.0, 0.0, 0.0, 0.0, 0.0, 0.0, 0.0, 0.0, 0.0, 0.0, 0.0, 0.0, 0.0, 0.0, 0.0, 0.0, 0.0, 0.0, 0.0, 0.0, 0.0, 0.0, 0.0, 0.0, 0.0, 0.0, 0.0, 0.0, 0.0, 0.0, 0.0, 0.0, 0.0, 0.0, 0.0, 0.0, 0.0, 0.0, 0.0, 0.0, 0.0, 0.0, 0.0, 0.0, 0.0, 0.0, 0.0, 0.0, 0.0, 0.0, 0.0, 0.0, 0.0, 0.0, 0.0, 0.0, 0.0, 0.0, 0.0, 0.0, 0.0, 0.0, 0.0, 0.0, 0.0, 0.0, 0.0, 0.0, 0.0, 0.0, 0.0, 0.0, 0.0, 0.0, 0.0, 0.0, 0.0, 0.0, 0.0, 0.0, 0.0, 0.0, 0.0, 0.0, 0.0, 0.0, 0.0, 0.0, 0.0, 0.0, 0.0, 0.0, 0.0, 0.0, 0.0, 0.0, 0.0, 0.0, 0.0, 0.0, 0.0, 0.0, 0.0, 0.0, 0.0, 0.0, 0.0, 0.0, 0.0, 0.0, 0.0, 0.0, 0.0, 0.0, 0.0, 0.0, 0.0, 0.0, 0.0, 0.0, 0.0, 0.0, 0.0, 0.0, 0.0, 0.0, 0.0, 0.0, 0.0, 0.0, 0.0, 0.0, 0.0, 0.0, 0.0, 0.0, 0.0, 0.0, 0.0, 0.0, 0.0, 0.0, 0.0, 0.0, 0.0, 0.0, 0.0, 0.0, 0.0, 0.0, 0.0, 0.0, 0.0, 0.0, 0.0, 0.0, 0.0, 0.0, 0.0, 0.0, 0.0, 0.0, 0.0, 0.0, 0.0, 0.0, 0.0, 0.0, 0.0, 0.0, 0.0, 0.0, 0.0, 0.0, 0.0, 0.0, 0.0, 0.0, 0.0, 0.0, 0.0, 0.0, 0.0, 0.0, 0.0, 0.0, 0.0, 0.0, 0.0, 0.0, 0.0, 0.0, 0.0, 0.0, 0.0, 0.0, 0.0, 0.0, 0.0, 0.0, 0.0, 0.0, 0.0, 0.0, 0.0, 0.0, 0.0, 0.0, 0.0, 0.0, 0.0, 0.0, 0.0, 0.0, 0.0, 0.0, 0.0, 0.0, 0.0, 0.0, 0.0, 0.0, 0.0, 0.0, 0.0, 0.0, 0.0, 0.0, 0.0, 0.0, 0.0, 0.0, 0.0, 0.0, 0.0, 0.0, 0.0, 0.0, 0.0, 0.0, 0.0, 0.0, 0.0, 0.0, 0.0, 0.0, 0.0, 0.0, 0.0, 0.0, 0.0, 0.0, 0.0, 0.0, 0.0, 0.0, 0.0, 0.0, 0.0, 0.0, 0.0, 0.0, 0.0, 0.0, 0.0, 0.0, 0.0, 0.0, 0.0, 0.0, 0.0, 0.0, 0.0, 0.0, 0.0, 0.0, 0.0, 0.0, 0.0, 0.0, 0.0, 0.0, 0.0, 0.0, 0.0, 0.0, 0.0, 0.0, 0.0, 0.0, 0.0, 0.0, 0.0, 0.0, 0.0, 0.0, 0.0, 0.0, 0.0, 0.0, 0.0, 0.0, 0.0, 0.0, 0.0, 0.0, 0.0, 0.0, 0.0, 0.0, 0.0, 0.0, 0.0, 0.0, 0.0, 0.0, 0.0, 0.0, 0.0, 0.0, 0.0, 0.0, 0.0, 0.0, 0.0, 0.0, 0.0, 0.0, 0.0, 0.0, 0.0, 0.0, 0.0, 0.0, 0.0, 0.0, 0.0, 0.0, 0.0, 0.0, 0.0, 0.0, 0.0, 0.0, 0.0, 0.0, 0.0, 0.0, 0.0, 0.0, 0.0, 0.0, 0.0, 0.0, 0.0, 0.0, 0.0, 0.0, 0.0, 0.0, 0.0, 0.0, 0.0, 0.0, 0.0, 0.0, 0.0, 0.0, 0.0, 0.0, 0.0, 0.0, 0.0, 0.0, 0.0, 0.0, 0.0, 0.0])
me_circle_002.use_remesh_fix_poles = True
me_circle_002.use_remesh_preserve_attributes = False
me_circle_002.update()

# ---- objects
ob_light = bpy.data.objects.new('Light', light_light)
ob_camera = bpy.data.objects.new('Camera', cam_camera)
ob_circle = bpy.data.objects.new('Circle', me_circle_002)

# ---- transforms, parenting, visibility, modifiers, constraints
ob_light.location = (4.076, 1.005, 5.904)
ob_light.rotation_euler = (0.6503, 0.05522, 1.866)
ob_light.lock_rotations_4d = False
ob_light.empty_display_type = 'ARROWS'
ob_light.color = (0.0, 0.0, 0.0, 0.0)
ob_light.lineart.crease_threshold = 0.0
ob_camera.location = (7.359, -6.926, 4.958)
ob_camera.rotation_euler = (1.109, 0.0, 0.8149)
ob_camera.lock_rotations_4d = False
ob_camera.empty_display_type = 'ARROWS'
ob_camera.color = (0.0, 0.0, 0.0, 0.0)
ob_camera.display_type = 'WIRE'
ob_camera.lineart.crease_threshold = 0.0
ob_circle.location = (0.0, 0.0, 7.0)
ob_circle.rotation_euler = (-3.142, -0.0, 0.0)
ob_circle.scale = (10.04, 10.04, 10.04)

# ---- collection membership
col_collection.objects.link(ob_light)
col_collection.objects.link(ob_camera)
col_collection.objects.link(ob_circle)

# ---- scene / render settings (as saved in the file)
scene.camera = ob_camera
scene.frame_start = 1; scene.frame_end = 250; scene.frame_set(1)
scene.render.engine = 'BLENDER_EEVEE_NEXT'
scene.cycles.use_denoising = False
scene.cycles.samples = 128
scene.cycles.sampling_pattern = 'TABULATED_SOBOL'
scene.cycles.use_adaptive_sampling = False
scene.cycles.use_light_tree = False
scene.view_settings.view_transform = 'Filmic'
bpy.context.view_layer.update()
